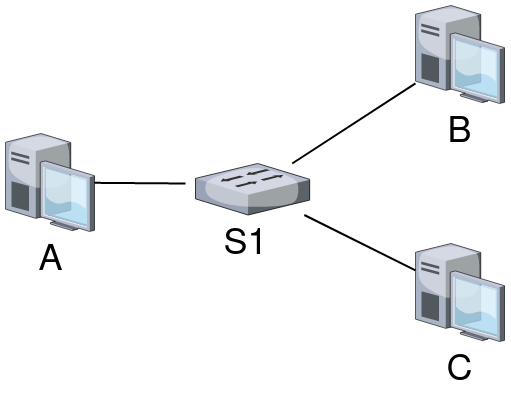

The diagram above was exported from draw.io. Its source (the exported page's mxGraphModel, read from the mxfile embedded in the PNG):
<mxGraphModel dx="1447" dy="642" grid="1" gridSize="10" guides="1" tooltips="1" connect="1" arrows="1" fold="1" page="1" pageScale="1.5" pageWidth="1169" pageHeight="826" background="none" math="0" shadow="0">
  <root>
    <mxCell id="0" style=";html=1;" />
    <mxCell id="1" style=";html=1;" parent="0" />
    <mxCell id="5qWNsIaqOmoU1Pmvmyg_-3" value="" style="verticalLabelPosition=bottom;sketch=0;aspect=fixed;html=1;verticalAlign=top;strokeColor=none;align=center;outlineConnect=0;shape=mxgraph.citrix.switch;" vertex="1" parent="1">
      <mxGeometry x="240" y="270" width="114.17" height="51.5" as="geometry" />
    </mxCell>
    <mxCell id="5qWNsIaqOmoU1Pmvmyg_-14" value="" style="group" vertex="1" connectable="0" parent="1">
      <mxGeometry x="50" y="240" width="89" height="158" as="geometry" />
    </mxCell>
    <mxCell id="5qWNsIaqOmoU1Pmvmyg_-12" value="" style="verticalLabelPosition=bottom;sketch=0;aspect=fixed;html=1;verticalAlign=top;strokeColor=none;align=center;outlineConnect=0;shape=mxgraph.citrix.desktop;" vertex="1" parent="5qWNsIaqOmoU1Pmvmyg_-14">
      <mxGeometry width="89" height="98" as="geometry" />
    </mxCell>
    <mxCell id="5qWNsIaqOmoU1Pmvmyg_-13" value="&lt;font style=&quot;font-size: 36px;&quot;&gt;A&lt;/font&gt;" style="text;html=1;align=center;verticalAlign=middle;resizable=0;points=[];autosize=1;strokeColor=none;fillColor=none;" vertex="1" parent="5qWNsIaqOmoU1Pmvmyg_-14">
      <mxGeometry x="19.5" y="98" width="50" height="60" as="geometry" />
    </mxCell>
    <mxCell id="5qWNsIaqOmoU1Pmvmyg_-15" value="" style="group" vertex="1" connectable="0" parent="1">
      <mxGeometry x="460" y="112" width="89" height="158" as="geometry" />
    </mxCell>
    <mxCell id="5qWNsIaqOmoU1Pmvmyg_-16" value="" style="verticalLabelPosition=bottom;sketch=0;aspect=fixed;html=1;verticalAlign=top;strokeColor=none;align=center;outlineConnect=0;shape=mxgraph.citrix.desktop;" vertex="1" parent="5qWNsIaqOmoU1Pmvmyg_-15">
      <mxGeometry width="89" height="98" as="geometry" />
    </mxCell>
    <mxCell id="5qWNsIaqOmoU1Pmvmyg_-17" value="&lt;font style=&quot;font-size: 36px;&quot;&gt;B&lt;/font&gt;" style="text;html=1;align=center;verticalAlign=middle;resizable=0;points=[];autosize=1;strokeColor=none;fillColor=none;" vertex="1" parent="5qWNsIaqOmoU1Pmvmyg_-15">
      <mxGeometry x="19.5" y="98" width="50" height="60" as="geometry" />
    </mxCell>
    <mxCell id="5qWNsIaqOmoU1Pmvmyg_-18" value="" style="group" vertex="1" connectable="0" parent="1">
      <mxGeometry x="460" y="350" width="89" height="158" as="geometry" />
    </mxCell>
    <mxCell id="5qWNsIaqOmoU1Pmvmyg_-19" value="" style="verticalLabelPosition=bottom;sketch=0;aspect=fixed;html=1;verticalAlign=top;strokeColor=none;align=center;outlineConnect=0;shape=mxgraph.citrix.desktop;" vertex="1" parent="5qWNsIaqOmoU1Pmvmyg_-18">
      <mxGeometry width="89" height="98" as="geometry" />
    </mxCell>
    <mxCell id="5qWNsIaqOmoU1Pmvmyg_-20" value="&lt;font style=&quot;font-size: 36px;&quot;&gt;C&lt;/font&gt;" style="text;html=1;align=center;verticalAlign=middle;resizable=0;points=[];autosize=1;strokeColor=none;fillColor=none;" vertex="1" parent="5qWNsIaqOmoU1Pmvmyg_-18">
      <mxGeometry x="19.5" y="98" width="50" height="60" as="geometry" />
    </mxCell>
    <mxCell id="5qWNsIaqOmoU1Pmvmyg_-24" style="rounded=0;orthogonalLoop=1;jettySize=auto;html=1;fontSize=36;strokeWidth=2;endArrow=none;endFill=0;" edge="1" parent="1" source="5qWNsIaqOmoU1Pmvmyg_-12">
      <mxGeometry relative="1" as="geometry">
        <mxPoint x="230" y="290" as="targetPoint" />
      </mxGeometry>
    </mxCell>
    <mxCell id="5qWNsIaqOmoU1Pmvmyg_-25" style="edgeStyle=none;rounded=0;orthogonalLoop=1;jettySize=auto;html=1;fontSize=36;endArrow=none;endFill=0;strokeWidth=2;" edge="1" parent="1" source="5qWNsIaqOmoU1Pmvmyg_-16" target="5qWNsIaqOmoU1Pmvmyg_-3">
      <mxGeometry relative="1" as="geometry" />
    </mxCell>
    <mxCell id="5qWNsIaqOmoU1Pmvmyg_-26" style="edgeStyle=none;rounded=0;orthogonalLoop=1;jettySize=auto;html=1;fontSize=36;endArrow=none;endFill=0;strokeWidth=2;" edge="1" parent="1" source="5qWNsIaqOmoU1Pmvmyg_-19" target="5qWNsIaqOmoU1Pmvmyg_-3">
      <mxGeometry relative="1" as="geometry">
        <mxPoint x="230" y="290" as="targetPoint" />
      </mxGeometry>
    </mxCell>
    <mxCell id="5qWNsIaqOmoU1Pmvmyg_-27" value="S1" style="text;html=1;align=center;verticalAlign=middle;resizable=0;points=[];autosize=1;strokeColor=none;fillColor=none;fontSize=36;" vertex="1" parent="1">
      <mxGeometry x="255" y="321.5" width="70" height="60" as="geometry" />
    </mxCell>
  </root>
</mxGraphModel>